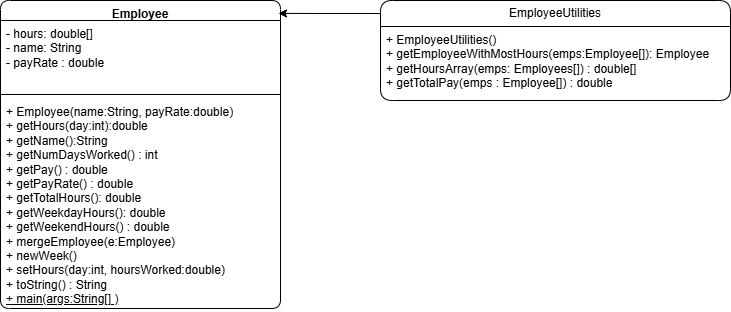

The diagram above was exported from draw.io. Its source (the exported page's mxGraphModel, read from the mxfile embedded in the PNG):
<mxGraphModel dx="1666" dy="781" grid="1" gridSize="10" guides="1" tooltips="1" connect="1" arrows="1" fold="1" page="1" pageScale="1" pageWidth="827" pageHeight="1169" math="0" shadow="0">
  <root>
    <mxCell id="WIyWlLk6GJQsqaUBKTNV-0" />
    <mxCell id="WIyWlLk6GJQsqaUBKTNV-1" parent="WIyWlLk6GJQsqaUBKTNV-0" />
    <mxCell id="a6m9JHI_JMgEsOjwvgKP-0" value="Employee&lt;div&gt;&lt;br&gt;&lt;/div&gt;" style="swimlane;fontStyle=1;align=center;verticalAlign=top;childLayout=stackLayout;horizontal=1;startSize=20;horizontalStack=0;resizeParent=1;resizeParentMax=0;resizeLast=0;collapsible=1;marginBottom=0;whiteSpace=wrap;html=1;rounded=1;" vertex="1" parent="WIyWlLk6GJQsqaUBKTNV-1">
      <mxGeometry x="60" y="40" width="280" height="308" as="geometry" />
    </mxCell>
    <mxCell id="a6m9JHI_JMgEsOjwvgKP-1" value="- hours: double[]&lt;div&gt;- name: String&lt;/div&gt;&lt;div&gt;- payRate : double&lt;/div&gt;&lt;div&gt;&lt;br&gt;&lt;/div&gt;" style="text;strokeColor=none;fillColor=none;align=left;verticalAlign=top;spacingLeft=4;spacingRight=4;overflow=hidden;rotatable=0;points=[[0,0.5],[1,0.5]];portConstraint=eastwest;whiteSpace=wrap;html=1;labelBorderColor=none;rounded=1;" vertex="1" parent="a6m9JHI_JMgEsOjwvgKP-0">
      <mxGeometry y="20" width="280" height="70" as="geometry" />
    </mxCell>
    <mxCell id="a6m9JHI_JMgEsOjwvgKP-2" value="" style="line;strokeWidth=1;fillColor=none;align=left;verticalAlign=middle;spacingTop=-1;spacingLeft=3;spacingRight=3;rotatable=0;labelPosition=right;points=[];portConstraint=eastwest;strokeColor=inherit;rounded=1;" vertex="1" parent="a6m9JHI_JMgEsOjwvgKP-0">
      <mxGeometry y="90" width="280" height="8" as="geometry" />
    </mxCell>
    <mxCell id="a6m9JHI_JMgEsOjwvgKP-112" value="&lt;div&gt;+ Employee(name:String, payRate:double)&lt;/div&gt;+ getHours(day:int):double&lt;div&gt;+ getName():String&lt;/div&gt;&lt;div&gt;+ getNumDaysWorked() : int&lt;/div&gt;&lt;div&gt;+ getPay() : double&lt;/div&gt;&lt;div&gt;+ getPayRate() : double&lt;/div&gt;&lt;div&gt;+ getTotalHours(): double&lt;/div&gt;&lt;div&gt;+ getWeekdayHours(): double&lt;/div&gt;&lt;div&gt;+ getWeekendHours() : double&lt;/div&gt;&lt;div&gt;+ mergeEmployee(e:Employee)&lt;/div&gt;&lt;div&gt;+ newWeek()&lt;/div&gt;&lt;div&gt;+ setHours(day:int, hoursWorked:double)&lt;/div&gt;&lt;div&gt;+ toString() : String&lt;/div&gt;&lt;div&gt;&lt;u&gt;+ main(args:String[] )&lt;/u&gt;&lt;/div&gt;" style="text;strokeColor=none;fillColor=none;align=left;verticalAlign=top;spacingLeft=4;spacingRight=4;overflow=hidden;rotatable=0;points=[[0,0.5],[1,0.5]];portConstraint=eastwest;whiteSpace=wrap;html=1;rounded=1;labelBorderColor=none;labelBackgroundColor=none;" vertex="1" parent="a6m9JHI_JMgEsOjwvgKP-0">
      <mxGeometry y="98" width="280" height="210" as="geometry" />
    </mxCell>
    <mxCell id="a6m9JHI_JMgEsOjwvgKP-122" value="EmployeeUtilities" style="swimlane;fontStyle=0;childLayout=stackLayout;horizontal=1;startSize=26;fillColor=none;horizontalStack=0;resizeParent=1;resizeParentMax=0;resizeLast=0;collapsible=1;marginBottom=0;whiteSpace=wrap;html=1;rounded=1;" vertex="1" parent="WIyWlLk6GJQsqaUBKTNV-1">
      <mxGeometry x="440" y="40" width="350" height="100" as="geometry" />
    </mxCell>
    <mxCell id="a6m9JHI_JMgEsOjwvgKP-123" value="&lt;div&gt;+ EmployeeUtilities()&lt;/div&gt;+ getEmployeeWithMostHours(emps:Employee[]): Employee&lt;div&gt;+ getHoursArray(emps: Employees[]) : double[]&lt;/div&gt;&lt;div&gt;+ getTotalPay(emps : Employee[]) : double&lt;/div&gt;" style="text;strokeColor=none;fillColor=none;align=left;verticalAlign=top;spacingLeft=4;spacingRight=4;overflow=hidden;rotatable=0;points=[[0,0.5],[1,0.5]];portConstraint=eastwest;whiteSpace=wrap;html=1;" vertex="1" parent="a6m9JHI_JMgEsOjwvgKP-122">
      <mxGeometry y="26" width="350" height="74" as="geometry" />
    </mxCell>
    <mxCell id="a6m9JHI_JMgEsOjwvgKP-127" value="" style="endArrow=classic;html=1;rounded=1;entryX=0.993;entryY=0.042;entryDx=0;entryDy=0;entryPerimeter=0;" edge="1" parent="WIyWlLk6GJQsqaUBKTNV-1" target="a6m9JHI_JMgEsOjwvgKP-0">
      <mxGeometry width="50" height="50" relative="1" as="geometry">
        <mxPoint x="440" y="53" as="sourcePoint" />
        <mxPoint x="414" y="50" as="targetPoint" />
      </mxGeometry>
    </mxCell>
  </root>
</mxGraphModel>